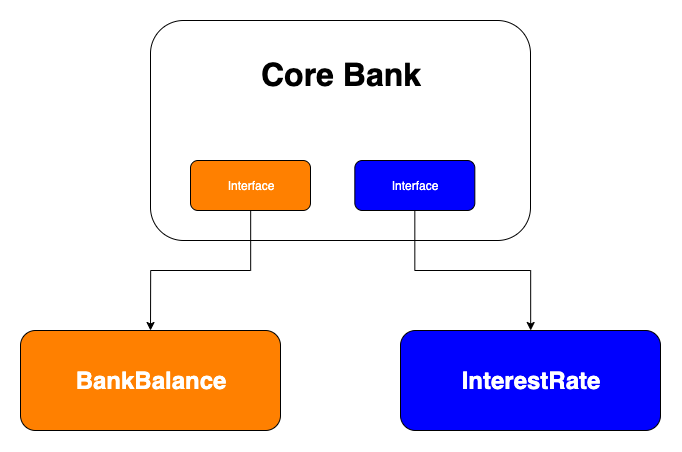

The diagram above was exported from draw.io. Its source (the exported page's mxGraphModel, read from the mxfile embedded in the PNG):
<mxGraphModel dx="979" dy="540" grid="1" gridSize="10" guides="1" tooltips="1" connect="1" arrows="1" fold="1" page="1" pageScale="1" pageWidth="850" pageHeight="1100" math="0" shadow="0">
  <root>
    <mxCell id="0" />
    <mxCell id="1" parent="0" />
    <mxCell id="Hlz8bu7jpRFc263eSG3n-2" value="&lt;font size=&quot;1&quot;&gt;&lt;b style=&quot;font-size: 32px&quot;&gt;Core Bank&lt;/b&gt;&lt;/font&gt;&lt;br&gt;&lt;br&gt;&lt;br&gt;&lt;br&gt;&lt;br&gt;&lt;br&gt;&lt;br&gt;&lt;br&gt;&lt;br&gt;" style="rounded=1;whiteSpace=wrap;html=1;" vertex="1" parent="1">
      <mxGeometry x="160" y="50" width="380" height="220" as="geometry" />
    </mxCell>
    <mxCell id="Hlz8bu7jpRFc263eSG3n-8" style="edgeStyle=orthogonalEdgeStyle;rounded=0;orthogonalLoop=1;jettySize=auto;html=1;entryX=0.5;entryY=0;entryDx=0;entryDy=0;" edge="1" parent="1" source="Hlz8bu7jpRFc263eSG3n-3" target="Hlz8bu7jpRFc263eSG3n-6">
      <mxGeometry relative="1" as="geometry" />
    </mxCell>
    <mxCell id="Hlz8bu7jpRFc263eSG3n-3" value="Interface" style="rounded=1;whiteSpace=wrap;html=1;fillColor=#FF8000;fontColor=#FFFFFF;" vertex="1" parent="1">
      <mxGeometry x="200" y="190" width="120" height="50" as="geometry" />
    </mxCell>
    <mxCell id="Hlz8bu7jpRFc263eSG3n-9" style="edgeStyle=orthogonalEdgeStyle;rounded=0;orthogonalLoop=1;jettySize=auto;html=1;" edge="1" parent="1" source="Hlz8bu7jpRFc263eSG3n-4" target="Hlz8bu7jpRFc263eSG3n-7">
      <mxGeometry relative="1" as="geometry" />
    </mxCell>
    <mxCell id="Hlz8bu7jpRFc263eSG3n-4" value="Interface" style="rounded=1;whiteSpace=wrap;html=1;fillColor=#0000FF;fontColor=#FFFFFF;" vertex="1" parent="1">
      <mxGeometry x="364.33000000000004" y="190" width="120" height="50" as="geometry" />
    </mxCell>
    <mxCell id="Hlz8bu7jpRFc263eSG3n-6" value="&lt;span style=&quot;font-size: 24px&quot;&gt;&lt;b&gt;BankBalance&lt;/b&gt;&lt;/span&gt;" style="rounded=1;whiteSpace=wrap;html=1;fillColor=#FF8000;fontColor=#FFFFFF;" vertex="1" parent="1">
      <mxGeometry x="30" y="360" width="260" height="100" as="geometry" />
    </mxCell>
    <mxCell id="Hlz8bu7jpRFc263eSG3n-7" value="&lt;span style=&quot;font-size: 24px&quot;&gt;&lt;b&gt;InterestRate&lt;/b&gt;&lt;/span&gt;" style="rounded=1;whiteSpace=wrap;html=1;fillColor=#0000FF;fontColor=#FFFFFF;" vertex="1" parent="1">
      <mxGeometry x="410" y="360" width="260" height="100" as="geometry" />
    </mxCell>
  </root>
</mxGraphModel>